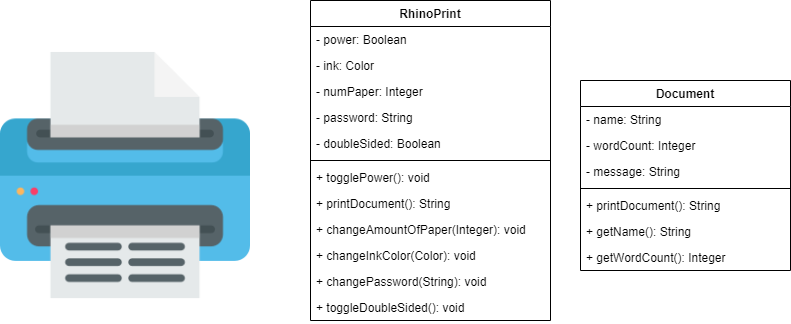

The diagram above was exported from draw.io. Its source (the exported page's mxGraphModel, read from the mxfile embedded in the PNG):
<mxGraphModel dx="1038" dy="499" grid="1" gridSize="10" guides="1" tooltips="1" connect="1" arrows="1" fold="1" page="1" pageScale="1" pageWidth="850" pageHeight="1100" math="0" shadow="0">
  <root>
    <mxCell id="0" />
    <mxCell id="1" parent="0" />
    <mxCell id="eauj4PL1HdRWknIPkjCI-1" value="" style="shape=image;verticalLabelPosition=bottom;labelBackgroundColor=#ffffff;verticalAlign=top;aspect=fixed;imageAspect=0;image=data:image/png,(base64 omitted: 14900 chars);" vertex="1" parent="1">
      <mxGeometry x="30" y="110" width="250" height="250" as="geometry" />
    </mxCell>
    <mxCell id="eauj4PL1HdRWknIPkjCI-2" value="RhinoPrint" style="swimlane;fontStyle=1;align=center;verticalAlign=top;childLayout=stackLayout;horizontal=1;startSize=26;horizontalStack=0;resizeParent=1;resizeParentMax=0;resizeLast=0;collapsible=1;marginBottom=0;" vertex="1" parent="1">
      <mxGeometry x="340" y="60" width="240" height="320" as="geometry" />
    </mxCell>
    <mxCell id="eauj4PL1HdRWknIPkjCI-3" value="- power: Boolean" style="text;strokeColor=none;fillColor=none;align=left;verticalAlign=top;spacingLeft=4;spacingRight=4;overflow=hidden;rotatable=0;points=[[0,0.5],[1,0.5]];portConstraint=eastwest;" vertex="1" parent="eauj4PL1HdRWknIPkjCI-2">
      <mxGeometry y="26" width="240" height="26" as="geometry" />
    </mxCell>
    <mxCell id="eauj4PL1HdRWknIPkjCI-6" value="- ink: Color" style="text;strokeColor=none;fillColor=none;align=left;verticalAlign=top;spacingLeft=4;spacingRight=4;overflow=hidden;rotatable=0;points=[[0,0.5],[1,0.5]];portConstraint=eastwest;" vertex="1" parent="eauj4PL1HdRWknIPkjCI-2">
      <mxGeometry y="52" width="240" height="26" as="geometry" />
    </mxCell>
    <mxCell id="eauj4PL1HdRWknIPkjCI-10" value="- numPaper: Integer" style="text;strokeColor=none;fillColor=none;align=left;verticalAlign=top;spacingLeft=4;spacingRight=4;overflow=hidden;rotatable=0;points=[[0,0.5],[1,0.5]];portConstraint=eastwest;" vertex="1" parent="eauj4PL1HdRWknIPkjCI-2">
      <mxGeometry y="78" width="240" height="26" as="geometry" />
    </mxCell>
    <mxCell id="eauj4PL1HdRWknIPkjCI-20" value="- password: String" style="text;strokeColor=none;fillColor=none;align=left;verticalAlign=top;spacingLeft=4;spacingRight=4;overflow=hidden;rotatable=0;points=[[0,0.5],[1,0.5]];portConstraint=eastwest;" vertex="1" parent="eauj4PL1HdRWknIPkjCI-2">
      <mxGeometry y="104" width="240" height="26" as="geometry" />
    </mxCell>
    <mxCell id="eauj4PL1HdRWknIPkjCI-23" value="- doubleSided: Boolean" style="text;strokeColor=none;fillColor=none;align=left;verticalAlign=top;spacingLeft=4;spacingRight=4;overflow=hidden;rotatable=0;points=[[0,0.5],[1,0.5]];portConstraint=eastwest;" vertex="1" parent="eauj4PL1HdRWknIPkjCI-2">
      <mxGeometry y="130" width="240" height="26" as="geometry" />
    </mxCell>
    <mxCell id="eauj4PL1HdRWknIPkjCI-4" value="" style="line;strokeWidth=1;fillColor=none;align=left;verticalAlign=middle;spacingTop=-1;spacingLeft=3;spacingRight=3;rotatable=0;labelPosition=right;points=[];portConstraint=eastwest;" vertex="1" parent="eauj4PL1HdRWknIPkjCI-2">
      <mxGeometry y="156" width="240" height="8" as="geometry" />
    </mxCell>
    <mxCell id="eauj4PL1HdRWknIPkjCI-5" value="+ togglePower(): void" style="text;strokeColor=none;fillColor=none;align=left;verticalAlign=top;spacingLeft=4;spacingRight=4;overflow=hidden;rotatable=0;points=[[0,0.5],[1,0.5]];portConstraint=eastwest;" vertex="1" parent="eauj4PL1HdRWknIPkjCI-2">
      <mxGeometry y="164" width="240" height="26" as="geometry" />
    </mxCell>
    <mxCell id="eauj4PL1HdRWknIPkjCI-7" value="+ printDocument(): String" style="text;strokeColor=none;fillColor=none;align=left;verticalAlign=top;spacingLeft=4;spacingRight=4;overflow=hidden;rotatable=0;points=[[0,0.5],[1,0.5]];portConstraint=eastwest;" vertex="1" parent="eauj4PL1HdRWknIPkjCI-2">
      <mxGeometry y="190" width="240" height="26" as="geometry" />
    </mxCell>
    <mxCell id="eauj4PL1HdRWknIPkjCI-8" value="+ changeAmountOfPaper(Integer): void" style="text;strokeColor=none;fillColor=none;align=left;verticalAlign=top;spacingLeft=4;spacingRight=4;overflow=hidden;rotatable=0;points=[[0,0.5],[1,0.5]];portConstraint=eastwest;" vertex="1" parent="eauj4PL1HdRWknIPkjCI-2">
      <mxGeometry y="216" width="240" height="26" as="geometry" />
    </mxCell>
    <mxCell id="eauj4PL1HdRWknIPkjCI-9" value="+ changeInkColor(Color): void" style="text;strokeColor=none;fillColor=none;align=left;verticalAlign=top;spacingLeft=4;spacingRight=4;overflow=hidden;rotatable=0;points=[[0,0.5],[1,0.5]];portConstraint=eastwest;" vertex="1" parent="eauj4PL1HdRWknIPkjCI-2">
      <mxGeometry y="242" width="240" height="26" as="geometry" />
    </mxCell>
    <mxCell id="eauj4PL1HdRWknIPkjCI-21" value="+ changePassword(String): void" style="text;strokeColor=none;fillColor=none;align=left;verticalAlign=top;spacingLeft=4;spacingRight=4;overflow=hidden;rotatable=0;points=[[0,0.5],[1,0.5]];portConstraint=eastwest;" vertex="1" parent="eauj4PL1HdRWknIPkjCI-2">
      <mxGeometry y="268" width="240" height="26" as="geometry" />
    </mxCell>
    <mxCell id="eauj4PL1HdRWknIPkjCI-24" value="+ toggleDoubleSided(): void" style="text;strokeColor=none;fillColor=none;align=left;verticalAlign=top;spacingLeft=4;spacingRight=4;overflow=hidden;rotatable=0;points=[[0,0.5],[1,0.5]];portConstraint=eastwest;" vertex="1" parent="eauj4PL1HdRWknIPkjCI-2">
      <mxGeometry y="294" width="240" height="26" as="geometry" />
    </mxCell>
    <mxCell id="eauj4PL1HdRWknIPkjCI-12" value="Document" style="swimlane;fontStyle=1;align=center;verticalAlign=top;childLayout=stackLayout;horizontal=1;startSize=26;horizontalStack=0;resizeParent=1;resizeParentMax=0;resizeLast=0;collapsible=1;marginBottom=0;" vertex="1" parent="1">
      <mxGeometry x="610" y="140" width="210" height="190" as="geometry" />
    </mxCell>
    <mxCell id="eauj4PL1HdRWknIPkjCI-13" value="- name: String" style="text;strokeColor=none;fillColor=none;align=left;verticalAlign=top;spacingLeft=4;spacingRight=4;overflow=hidden;rotatable=0;points=[[0,0.5],[1,0.5]];portConstraint=eastwest;" vertex="1" parent="eauj4PL1HdRWknIPkjCI-12">
      <mxGeometry y="26" width="210" height="26" as="geometry" />
    </mxCell>
    <mxCell id="eauj4PL1HdRWknIPkjCI-16" value="- wordCount: Integer" style="text;strokeColor=none;fillColor=none;align=left;verticalAlign=top;spacingLeft=4;spacingRight=4;overflow=hidden;rotatable=0;points=[[0,0.5],[1,0.5]];portConstraint=eastwest;" vertex="1" parent="eauj4PL1HdRWknIPkjCI-12">
      <mxGeometry y="52" width="210" height="26" as="geometry" />
    </mxCell>
    <mxCell id="eauj4PL1HdRWknIPkjCI-17" value="- message: String" style="text;strokeColor=none;fillColor=none;align=left;verticalAlign=top;spacingLeft=4;spacingRight=4;overflow=hidden;rotatable=0;points=[[0,0.5],[1,0.5]];portConstraint=eastwest;" vertex="1" parent="eauj4PL1HdRWknIPkjCI-12">
      <mxGeometry y="78" width="210" height="26" as="geometry" />
    </mxCell>
    <mxCell id="eauj4PL1HdRWknIPkjCI-14" value="" style="line;strokeWidth=1;fillColor=none;align=left;verticalAlign=middle;spacingTop=-1;spacingLeft=3;spacingRight=3;rotatable=0;labelPosition=right;points=[];portConstraint=eastwest;" vertex="1" parent="eauj4PL1HdRWknIPkjCI-12">
      <mxGeometry y="104" width="210" height="8" as="geometry" />
    </mxCell>
    <mxCell id="eauj4PL1HdRWknIPkjCI-15" value="+ printDocument(): String" style="text;strokeColor=none;fillColor=none;align=left;verticalAlign=top;spacingLeft=4;spacingRight=4;overflow=hidden;rotatable=0;points=[[0,0.5],[1,0.5]];portConstraint=eastwest;" vertex="1" parent="eauj4PL1HdRWknIPkjCI-12">
      <mxGeometry y="112" width="210" height="26" as="geometry" />
    </mxCell>
    <mxCell id="eauj4PL1HdRWknIPkjCI-18" value="+ getName(): String" style="text;strokeColor=none;fillColor=none;align=left;verticalAlign=top;spacingLeft=4;spacingRight=4;overflow=hidden;rotatable=0;points=[[0,0.5],[1,0.5]];portConstraint=eastwest;" vertex="1" parent="eauj4PL1HdRWknIPkjCI-12">
      <mxGeometry y="138" width="210" height="26" as="geometry" />
    </mxCell>
    <mxCell id="eauj4PL1HdRWknIPkjCI-19" value="+ getWordCount(): Integer" style="text;strokeColor=none;fillColor=none;align=left;verticalAlign=top;spacingLeft=4;spacingRight=4;overflow=hidden;rotatable=0;points=[[0,0.5],[1,0.5]];portConstraint=eastwest;" vertex="1" parent="eauj4PL1HdRWknIPkjCI-12">
      <mxGeometry y="164" width="210" height="26" as="geometry" />
    </mxCell>
  </root>
</mxGraphModel>